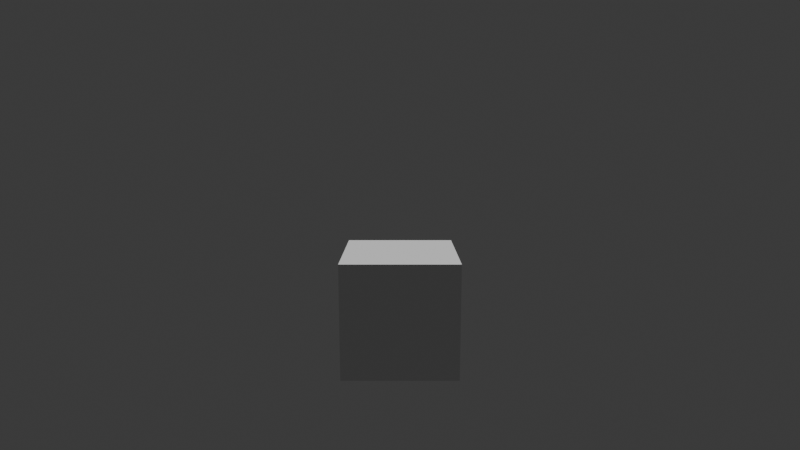# Source: blend.blend  (saved by Blender 4.5.91; exported with 4.5.12 LTS)
import bpy
from mathutils import Matrix  # noqa: F401  (used for matrix-valued properties, if any)

bpy.ops.wm.read_factory_settings(use_empty=True)
scene = bpy.context.scene
scene.name = '场景'

# ---- collections
col_collection = bpy.data.collections.new('Collection'); scene.collection.children.link(col_collection)

# ---- world
world_world = bpy.data.worlds.new('World'); scene.world = world_world
world_world.use_nodes = True; world_world.node_tree.nodes.clear()
_N = world_world.node_tree.nodes; _L = world_world.node_tree.links
n0 = _N.new('ShaderNodeOutputWorld'); n0.name = 'World Output'; n0.location = (200, 100)
n1 = _N.new('ShaderNodeBackground'); n1.name = 'Background'; n1.location = (-200, 100)
n1.inputs[0].default_value = (0.05088, 0.05088, 0.05088, 1.0)
_L.new(n1.outputs[0], n0.inputs[0])
n0.is_active_output = True
world_world.color = (0.05088, 0.05088, 0.05088)
world_world.sun_shadow_jitter_overblur = 0.0

# ---- cameras
cam_camera = bpy.data.cameras.new('Camera')
cam_camera.lens = 25.75
cam_camera_001 = bpy.data.cameras.new('Camera.001')
cam_camera_001.lens = 80.0

# ---- lights
light_sun = bpy.data.lights.new('Sun', 'SUN')
light_sun.energy = 2.0

# ---- meshes
me_x = bpy.data.meshes.new('示例角色')
me_x.from_pydata([(-0.5, -0.5, -0.5), (0.5, -0.5, -0.5), (0.5, 0.5, -0.5), (-0.5, 0.5, -0.5), (-0.5, -0.5, 0.5), (0.5, -0.5, 0.5), (0.5, 0.5, 0.5), (-0.5, 0.5, 0.5)], [], [(0, 1, 2, 3), (4, 5, 6, 7), (0, 1, 5, 4), (1, 2, 6, 5), (2, 3, 7, 6), (3, 0, 4, 7)])
me_x.update()

# ---- objects
ob_x = bpy.data.objects.new('示例角色', me_x)
ob_camera = bpy.data.objects.new('Camera', cam_camera)
ob_x_1 = bpy.data.objects.new('特写机位', cam_camera_001)
ob_sun = bpy.data.objects.new('Sun', light_sun)

# ---- transforms, parenting, visibility, modifiers, constraints
ob_x.location = (0.0, 0.0, 0.0)
ob_camera.location = (0.0, -5.0, 1.6)
ob_camera.rotation_euler = (1.4, 0.0, 0.0)
ob_x_1.location = (1.6, -2.2, 1.4)
ob_x_1.rotation_euler = (1.35, 0.0, 0.5)
ob_sun.location = (2.0, -2.0, 4.0)

# ---- collection membership
scene.collection.objects.link(ob_x)
scene.collection.objects.link(ob_camera)
scene.collection.objects.link(ob_x_1)
scene.collection.objects.link(ob_sun)

# ---- scene / render settings (as saved in the file)
scene.camera = ob_camera
scene.frame_start = 1; scene.frame_end = 250; scene.frame_set(1)
scene.render.engine = 'BLENDER_EEVEE_NEXT'
bpy.context.view_layer.update()
